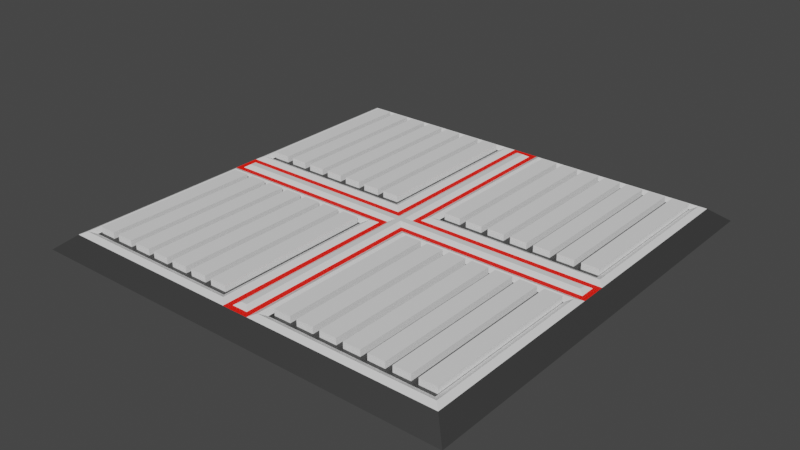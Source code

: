 # Source: Floortile3.blend  (saved by Blender 2.90.8; exported with 4.5.12 LTS)
import bpy
from mathutils import Matrix  # noqa: F401  (used for matrix-valued properties, if any)

bpy.ops.wm.read_factory_settings(use_empty=True)
scene = bpy.context.scene
scene.name = 'Scene'

# ---- collections
col_collection = bpy.data.collections.new('Collection'); scene.collection.children.link(col_collection)

# ---- materials (node trees are filled in below, after node groups)
mat_black = bpy.data.materials.new('Black')
mat_black.use_transparent_shadow = False
mat_white = bpy.data.materials.new('White')
mat_white.use_transparent_shadow = False
mat_glowing = bpy.data.materials.new('Glowing')
mat_glowing.use_transparent_shadow = False

# ---- material node trees
mat_black.use_nodes = True; mat_black.node_tree.nodes.clear()
_N = mat_black.node_tree.nodes; _L = mat_black.node_tree.links
n0 = _N.new('ShaderNodeBsdfPrincipled'); n0.name = 'Principled BSDF'; n0.location = (10, 300)
n0.distribution = 'GGX'
n0.subsurface_method = 'BURLEY'
n0.inputs[0].default_value = (0.07411, 0.07411, 0.07411, 1.0)
n0.inputs[1].default_value = 0.5541
n0.inputs[3].default_value = 1.45
n0.inputs[13].default_value = 0.5637
n0.inputs[27].default_value = (0.0, 0.0, 0.0, 1.0)
n0.inputs[28].default_value = 1.0
n1 = _N.new('ShaderNodeOutputMaterial'); n1.name = 'Material Output'; n1.location = (300, 300)
_L.new(n0.outputs[0], n1.inputs[0])
n1.is_active_output = True
mat_white.use_nodes = True; mat_white.node_tree.nodes.clear()
_N = mat_white.node_tree.nodes; _L = mat_white.node_tree.links
n0 = _N.new('ShaderNodeBsdfPrincipled'); n0.name = 'Principled BSDF'; n0.location = (10, 300)
n0.distribution = 'GGX'
n0.subsurface_method = 'BURLEY'
n0.inputs[3].default_value = 1.45
n0.inputs[27].default_value = (0.0, 0.0, 0.0, 1.0)
n0.inputs[28].default_value = 1.0
n1 = _N.new('ShaderNodeOutputMaterial'); n1.name = 'Material Output'; n1.location = (300, 300)
_L.new(n0.outputs[0], n1.inputs[0])
n1.is_active_output = True
mat_glowing.use_nodes = True; mat_glowing.node_tree.nodes.clear()
_N = mat_glowing.node_tree.nodes; _L = mat_glowing.node_tree.links
n0 = _N.new('ShaderNodeBsdfPrincipled'); n0.name = 'Principled BSDF'; n0.location = (10, 300)
n0.distribution = 'GGX'
n0.subsurface_method = 'BURLEY'
n0.inputs[0].default_value = (0.8, 0.001268, 0.0, 1.0)
n0.inputs[3].default_value = 1.45
n0.inputs[27].default_value = (0.2679, 0.004415, 0.0, 1.0)
n0.inputs[28].default_value = 1.0
n1 = _N.new('ShaderNodeOutputMaterial'); n1.name = 'Material Output'; n1.location = (300, 300)
_L.new(n0.outputs[0], n1.inputs[0])
n1.is_active_output = True

# ---- world
world_world = bpy.data.worlds.new('World'); scene.world = world_world
world_world.use_nodes = True; world_world.node_tree.nodes.clear()
_N = world_world.node_tree.nodes; _L = world_world.node_tree.links
n0 = _N.new('ShaderNodeOutputWorld'); n0.name = 'World Output'; n0.location = (300, 300)
n1 = _N.new('ShaderNodeBackground'); n1.name = 'Background'; n1.location = (10, 300)
n1.inputs[0].default_value = (0.05088, 0.05088, 0.05088, 1.0)
_L.new(n1.outputs[0], n0.inputs[0])
n0.is_active_output = True
world_world.color = (0.05088, 0.05088, 0.05088)
world_world.use_sun_shadow = False
world_world.sun_shadow_jitter_overblur = 0.0

# ---- meshes
me_plane = bpy.data.meshes.new('Plane')
me_plane.from_pydata([(-1.5, -1.5, 0.0), (1.5, -1.5, 0.0), (-1.5, 1.5, 0.0), (1.5, 1.5, 0.0), (-1.299, 1.299, 0.09394), (1.299, -1.299, 0.09394), (-1.299, -1.299, 0.09394), (1.299, 1.299, 0.09394), (1.299, -0.1741, 0.09394), (1.299, 0.1741, 0.09394), (-1.299, -0.1741, 0.09394), (-1.299, 0.1741, 0.09394), (-1.5, 0.1, 0.0), (-1.5, -0.1, 0.0), (1.5, -0.1, 0.0), (1.5, 0.1, 0.0), (-0.1741, 1.299, 0.09394), (0.1741, 1.299, 0.09394), (-0.1741, -1.299, 0.09394), (0.1741, -1.299, 0.09394), (-0.1, -1.5, 0.0), (0.1, -1.5, 0.0), (-0.1, 1.5, 0.0), (0.1, 1.5, 0.0), (0.1, 0.1, 0.0), (-0.1, 0.1, 0.0), (0.1, -0.1, 0.0), (-0.1, -0.1, 0.0), (-0.1741, 0.1741, 0.09394), (0.1741, 0.1741, 0.09394), (-0.1741, -0.1741, 0.09394), (0.1741, -0.1741, 0.09394), (0.0215, 1.311, 0.1139), (1.381, 1.381, 0.09394), (1.311, 0.0215, 0.1139), (0.0215, -1.311, 0.1139), (1.381, -1.381, 0.09394), (-1.311, 0.0215, 0.1139), (-1.381, 1.381, 0.09394), (1.311, -0.0215, 0.1139), (-1.381, -1.381, 0.09394), (-1.311, -0.0215, 0.1139), (0.05468, 0.05468, 0.09394), (0.05468, -0.05468, 0.09394), (-0.0215, 1.311, 0.1139), (-0.0215, -1.311, 0.1139), (-0.05468, 0.05468, 0.09394), (-0.05468, -0.05468, 0.09394), (0.1331, 1.34, 0.1139), (1.34, 1.34, 0.1139), (1.34, 0.1331, 0.1139), (0.1331, -1.34, 0.1139), (1.34, -1.34, 0.1139), (-1.34, 0.1331, 0.1139), (-1.34, 1.34, 0.1139), (1.34, -0.1331, 0.1139), (-1.34, -1.34, 0.1139), (-1.34, -0.1331, 0.1139), (0.1331, 0.1331, 0.1139), (0.1331, -0.1331, 0.1139), (-0.1331, 1.34, 0.1139), (-0.1331, -1.34, 0.1139), (-0.1331, 0.1331, 0.1139), (-0.1331, -0.1331, 0.1139), (1.381, -0.09208, 0.09394), (1.381, 0.09208, 0.09394), (-1.381, -0.09208, 0.09394), (-1.381, 0.09208, 0.09394), (0.09208, 0.09208, 0.09394), (0.09208, -0.09208, 0.09394), (-0.09208, 1.381, 0.09394), (0.09208, 1.381, 0.09394), (-0.09208, -1.381, 0.09394), (0.09208, -1.381, 0.09394), (-0.09208, 0.09208, 0.09394), (-0.09208, -0.09208, 0.09394), (1.344, -0.05468, 0.09394), (1.344, 0.05468, 0.09394), (-1.344, -0.05468, 0.09394), (-1.344, 0.05468, 0.09394), (0.0215, 0.0215, 0.1139), (0.0215, -0.0215, 0.1139), (-0.05468, 1.344, 0.09394), (0.05468, 1.344, 0.09394), (-0.05468, -1.344, 0.09394), (0.05468, -1.344, 0.09394), (-0.0215, 0.0215, 0.1139), (-0.0215, -0.0215, 0.1139)], [], [(70, 22, 2, 38), (64, 36, 1, 14), (72, 40, 0, 20), (30, 10, 6, 18), (26, 14, 1, 21), (67, 38, 2, 12), (40, 66, 13, 0), (66, 67, 12, 13), (23, 3, 15, 24), (24, 15, 14, 26), (16, 4, 11, 28), (86, 37, 41, 87), (33, 65, 15, 3), (65, 64, 14, 15), (34, 80, 81, 39), (80, 86, 87, 81), (7, 17, 29, 9), (32, 44, 86, 80), (12, 25, 27, 13), (25, 24, 26, 27), (2, 22, 25, 12), (22, 23, 24, 25), (13, 27, 20, 0), (27, 26, 21, 20), (8, 31, 19, 5), (81, 87, 45, 35), (36, 73, 21, 1), (73, 72, 20, 21), (33, 3, 23, 71), (71, 23, 22, 70), (48, 49, 33, 71), (49, 50, 65, 33), (52, 51, 73, 36), (53, 54, 38, 67), (55, 52, 36, 64), (56, 57, 66, 40), (50, 58, 68, 65), (59, 55, 64, 69), (54, 60, 70, 38), (61, 56, 40, 72), (62, 53, 67, 74), (57, 63, 75, 66), (58, 48, 71, 68), (60, 62, 74, 70), (51, 59, 69, 73), (63, 61, 72, 75), (17, 7, 49, 48), (7, 9, 50, 49), (5, 19, 51, 52), (11, 4, 54, 53), (8, 5, 52, 55), (6, 10, 57, 56), (9, 29, 58, 50), (31, 8, 55, 59), (4, 16, 60, 54), (18, 6, 56, 61), (28, 11, 53, 62), (10, 30, 63, 57), (29, 17, 48, 58), (16, 28, 62, 60), (19, 31, 59, 51), (30, 18, 61, 63), (77, 76, 64, 65), (78, 79, 67, 66), (42, 77, 65, 68), (76, 43, 69, 64), (82, 83, 71, 70), (85, 84, 72, 73), (79, 46, 74, 67), (47, 78, 66, 75), (83, 42, 68, 71), (46, 82, 70, 74), (43, 85, 73, 69), (84, 47, 75, 72), (34, 39, 76, 77), (41, 37, 79, 78), (80, 34, 77, 42), (39, 81, 43, 76), (44, 32, 83, 82), (35, 45, 84, 85), (37, 86, 46, 79), (87, 41, 78, 47), (32, 80, 42, 83), (86, 44, 82, 46), (81, 35, 85, 43), (45, 87, 47, 84)])
me_plane.polygons.foreach_set('material_index', [0, 0, 0, 0, 0, 0, 0, 0, 0, 0, 0, 1, 0, 0, 1, 1, 0, 1, 0, 0, 0, 0, 0, 0, 0, 1, 0, 0, 0, 0, 1, 1, 1, 1, 1, 1, 1, 1, 1, 1, 1, 1, 1, 1, 1, 1, 1, 1, 1, 1, 1, 1, 1, 1, 1, 1, 1, 1, 1, 1, 1, 1, 2, 2, 2, 2, 2, 2, 2, 2, 2, 2, 2, 2, 1, 1, 1, 1, 1, 1, 1, 1, 1, 1, 1, 1])
_uv = me_plane.uv_layers.new(name='UVMap')
_uv.uv.foreach_set('vector', [0.0, 0.0, 0.0, 0.0, 0.0, 0.0, 0.0, 0.0, 0.0, 0.0, 0.0, 0.0, 0.0, 0.0, 0.0, 0.0, 0.0, 0.0, 0.0, 0.0, 0.0, 0.0, 0.0, 0.0, 0.0, 0.0, 0.0, 0.0, 0.0, 0.0, 0.0, 0.0, 0.0, 0.0, 0.0, 0.0, 0.0, 0.0, 0.0, 0.0, 0.0, 0.0, 0.0, 0.0, 0.0, 0.0, 0.0, 0.0, 0.0, 0.0, 0.0, 0.0, 0.0, 0.0, 0.0, 0.0, 0.0, 0.0, 0.0, 0.0, 0.0, 0.0, 0.0, 0.0, 0.0, 0.0, 0.0, 0.0, 0.0, 0.0, 0.0, 0.0, 0.0, 0.0, 0.0, 0.0, 0.0, 0.0, 0.0, 0.0, 0.0, 0.0, 0.0, 0.0, 0.0, 0.0, 0.0, 0.0, 0.0, 0.0, 0.0, 0.0, 0.0, 0.0, 0.0, 0.0, 0.0, 0.0, 0.0, 0.0, 0.0, 0.0, 0.0, 0.0, 0.0, 0.0, 0.0, 0.0, 0.0, 0.0, 0.0, 0.0, 0.0, 0.0, 0.0, 0.0, 0.0, 0.0, 0.0, 0.0, 0.0, 0.0, 0.0, 0.0, 0.0, 0.0, 0.0, 0.0, 0.0, 0.0, 0.0, 0.0, 0.0, 0.0, 0.0, 0.0, 0.0, 0.0, 0.0, 0.0, 0.0, 0.0, 0.0, 0.0, 0.0, 0.0, 0.0, 0.0, 0.0, 0.0, 0.0, 0.0, 0.0, 0.0, 0.0, 0.0, 0.0, 0.0, 0.0, 0.0, 0.0, 0.0, 0.0, 0.0, 0.0, 0.0, 0.0, 0.0, 0.0, 0.0, 0.0, 0.0, 0.0, 0.0, 0.0, 0.0, 0.0, 0.0, 0.0, 0.0, 0.0, 0.0, 0.0, 0.0, 0.0, 0.0, 0.0, 0.0, 0.0, 0.0, 0.0, 0.0, 0.0, 0.0, 0.0, 0.0, 0.0, 0.0, 0.0, 0.0, 0.0, 0.0, 0.0, 0.0, 0.0, 0.0, 0.0, 0.0, 0.0, 0.0, 0.0, 0.0, 0.0, 0.0, 0.0, 0.0, 0.0, 0.0, 0.0, 0.0, 0.0, 0.0, 0.0, 0.0, 0.0, 0.0, 0.0, 0.0, 0.0, 0.0, 0.0, 0.0, 0.0, 0.0, 0.0, 0.0, 0.0, 0.0, 0.0, 0.0, 0.0, 0.0, 0.0, 0.0, 0.0, 0.0, 0.0, 0.0, 0.0, 0.0, 0.0, 0.0, 0.0, 0.0, 0.0, 0.0, 0.0, 0.0, 0.0, 0.0, 0.0, 0.0, 0.0, 0.0, 0.0, 0.0, 0.0, 0.0, 0.0, 0.0, 0.0, 0.0, 0.0, 0.0, 0.0, 0.0, 0.0, 0.0, 0.0, 0.0, 0.0, 0.0, 0.0, 0.0, 0.0, 0.0, 0.0, 0.0, 0.0, 0.0, 0.0, 0.0, 0.0, 0.0, 0.0, 0.0, 0.0, 0.0, 0.0, 0.0, 0.0, 0.0, 0.0, 0.0, 0.0, 0.0, 0.0, 0.0, 0.0, 0.0, 0.0, 0.0, 0.0, 0.0, 0.0, 0.0, 0.0, 0.0, 0.0, 0.0, 0.0, 0.0, 0.0, 0.0, 0.0, 0.0, 0.0, 0.0, 0.0, 0.0, 0.0, 0.0, 0.0, 0.0, 0.0, 0.0, 0.0, 0.0, 0.0, 0.0, 0.0, 0.0, 0.0, 0.0, 0.0, 0.0, 0.0, 0.0, 0.0, 0.0, 0.0, 0.0, 0.0, 0.0, 0.0, 0.0, 0.0, 0.0, 0.0, 0.0, 0.0, 0.0, 0.0, 0.0, 0.0, 0.0, 0.0, 0.0, 0.0, 0.0, 0.0, 0.0, 0.0, 0.0, 0.0, 0.0, 0.0, 0.0, 0.0, 0.0, 0.0, 0.0, 0.0, 0.0, 0.0, 0.0, 0.0, 0.0, 0.0, 0.0, 0.0, 0.0, 0.0, 0.0, 0.0, 0.0, 0.0, 0.0, 0.0, 0.0, 0.0, 0.0, 0.0, 0.0, 0.0, 0.0, 0.0, 0.0, 0.0, 0.0, 0.0, 0.0, 0.0, 0.0, 0.0, 0.0, 0.0, 0.0, 0.0, 0.0, 0.0, 0.0, 0.0, 0.0, 0.0, 0.0, 0.0, 0.0, 0.0, 0.0, 0.0, 0.0, 0.0, 0.0, 0.0, 0.0, 0.0, 0.0, 0.0, 0.0, 0.0, 0.0, 0.0, 0.0, 0.0, 0.0, 0.0, 0.0, 0.0, 0.0, 0.0, 0.0, 0.0, 0.0, 0.0, 0.0, 0.0, 0.0, 0.0, 0.0, 0.0, 0.0, 0.0, 0.0, 0.0, 0.0, 0.0, 0.0, 0.0, 0.0, 0.0, 0.0, 0.0, 0.0, 0.0, 0.0, 0.0, 0.0, 0.0, 0.0, 0.0, 0.0, 0.0, 0.0, 0.0, 0.0, 0.0, 0.0, 0.0, 0.0, 0.0, 0.0, 0.0, 0.0, 0.0, 0.0, 0.0, 0.0, 0.0, 0.0, 0.0, 0.0, 0.0, 0.0, 0.0, 0.0, 0.0, 0.0, 0.0, 0.0, 0.0, 0.0, 0.0, 0.0, 0.0, 0.0, 0.0, 0.0, 0.0, 0.0, 0.0, 0.0, 0.0, 0.0, 0.0, 0.0, 0.0, 0.0, 0.0, 0.0, 0.0, 0.0, 0.0, 0.0, 0.0, 0.0, 0.0, 0.0, 0.0, 0.0, 0.0, 0.0, 0.0, 0.0, 0.0, 0.0, 0.0, 0.0, 0.0, 0.0, 0.0, 0.0, 0.0, 0.0, 0.0, 0.0, 0.0, 0.0, 0.0, 0.0, 0.0, 0.0, 0.0, 0.0, 0.0, 0.0, 0.0, 0.0, 0.0, 0.0, 0.0, 0.0, 0.0, 0.0, 0.0, 0.0, 0.0, 0.0, 0.0, 0.0, 0.0, 0.0, 0.0, 0.0, 0.0, 0.0, 0.0, 0.0, 0.0, 0.0, 0.0, 0.0, 0.0, 0.0, 0.0, 0.0, 0.0, 0.0, 0.0, 0.0, 0.0, 0.0, 0.0, 0.0, 0.0, 0.0, 0.0, 0.0, 0.0, 0.0, 0.0, 0.0, 0.0, 0.0, 0.0, 0.0, 0.0, 0.0, 0.0, 0.0, 0.0, 0.0, 0.0, 0.0, 0.0, 0.0, 0.0, 0.0, 0.0, 0.0, 0.0, 0.0, 0.0, 0.0, 0.0, 0.0, 0.0, 0.0, 0.0, 0.0, 0.0, 0.0, 0.0, 0.0, 0.0, 0.0, 0.0, 0.0, 0.0, 0.0, 0.0, 0.0, 0.0, 0.0, 0.0, 0.0, 0.0, 0.0, 0.0, 0.0, 0.0, 0.0, 0.0, 0.0, 0.0, 0.0, 0.0, 0.0, 0.0, 0.0, 0.0, 0.0, 0.0, 0.0, 0.0, 0.0, 0.0, 0.0, 0.0, 0.0, 0.0, 0.0, 0.0, 0.0, 0.0, 0.0, 0.0, 0.0])
me_plane.materials.append(mat_black)
me_plane.materials.append(mat_white)
me_plane.materials.append(mat_glowing)
me_plane.use_remesh_fix_poles = True
me_plane.use_remesh_preserve_attributes = False
me_plane.use_mirror_vertex_groups = False
me_plane.update()
me_plane_001 = bpy.data.meshes.new('Plane.001')
me_plane_001.from_pydata([(-0.05845, -0.1051, 0.3471), (-0.05845, -0.1051, 0.464), (-0.05845, 0.9855, 0.3471), (-0.05845, 0.9855, 0.464), (0.05845, -0.1051, 0.3471), (0.05845, -0.1051, 0.464), (0.05845, 0.9855, 0.3471), (0.05845, 0.9855, 0.464)], [], [(0, 1, 3, 2), (2, 3, 7, 6), (6, 7, 5, 4), (4, 5, 1, 0), (2, 6, 4, 0), (7, 3, 1, 5)])
_uv = me_plane_001.uv_layers.new(name='UVMap')
_uv.uv.foreach_set('vector', [0.375, 0.0, 0.625, 0.0, 0.625, 0.25, 0.375, 0.25, 0.375, 0.25, 0.625, 0.25, 0.625, 0.5, 0.375, 0.5, 0.375, 0.5, 0.625, 0.5, 0.625, 0.75, 0.375, 0.75, 0.375, 0.75, 0.625, 0.75, 0.625, 1.0, 0.375, 1.0, 0.125, 0.5, 0.375, 0.5, 0.375, 0.75, 0.125, 0.75, 0.625, 0.5, 0.875, 0.5, 0.875, 0.75, 0.625, 0.75])
me_plane_001.use_remesh_fix_poles = True
me_plane_001.use_remesh_preserve_attributes = False
me_plane_001.use_mirror_vertex_groups = False
me_plane_001.update()

# ---- objects
ob_plane = bpy.data.objects.new('Plane', me_plane)
ob_plane_001 = bpy.data.objects.new('Plane.001', me_plane_001)

# ---- transforms, parenting, visibility, modifiers, constraints
ob_plane.location = (0.0, 0.0, 0.0)
ob_plane.lineart.crease_threshold = 0.0
_m = ob_plane.modifiers.new('Bevel', 'BEVEL')
_m.width = 0.03
_m.width_pct = 0.03
_m.limit_method = 'WEIGHT'
_m = ob_plane.modifiers.new('Boolean.002', 'BOOLEAN')
_m.object = ob_plane_001
_m.solver = 'FAST'
ob_plane_001.location = (-1.228, -1.17, -0.3262)
ob_plane_001.hide_viewport = True
ob_plane_001.lineart.crease_threshold = 0.0
_m = ob_plane_001.modifiers.new('Bevel', 'BEVEL')
_m.width = 0.02
_m.width_pct = 0.02
_m.limit_method = 'WEIGHT'
_m = ob_plane_001.modifiers.new('Array.001', 'ARRAY')
_m.count = 7
_m.constant_offset_displace = (0.0, 0.0, 0.0)
_m.relative_offset_displace = (1.4, 0.0, 0.0)
_m = ob_plane_001.modifiers.new('Array', 'ARRAY')
_m.constant_offset_displace = (0.0, 0.0, 0.0)
_m.relative_offset_displace = (1.35, 0.0, 0.0)
_m = ob_plane_001.modifiers.new('Array.002', 'ARRAY')
_m.constant_offset_displace = (0.0, 0.0, 0.0)
_m.relative_offset_displace = (0.0, 1.35, 0.0)

# ---- collection membership
col_collection.objects.link(ob_plane)
col_collection.objects.link(ob_plane_001)

# ---- scene / render settings (as saved in the file)
scene.frame_start = 1; scene.frame_end = 250; scene.frame_set(1)
scene.render.engine = 'BLENDER_EEVEE_NEXT'
scene.cycles.use_denoising = False
scene.cycles.samples = 128
scene.cycles.sampling_pattern = 'TABULATED_SOBOL'
scene.cycles.use_adaptive_sampling = False
scene.cycles.use_light_tree = False
scene.view_settings.view_transform = 'Filmic'
bpy.context.view_layer.update()

# ---- added for rendering (the .blend has no active camera and no usable light): camera, sun
cam_auto = bpy.data.cameras.new('AutoCamera')
cam_auto.lens = 50.0
cam_auto.sensor_width = 36.0
cam_auto.clip_end = 1000.0
ob_auto_camera = bpy.data.objects.new('AutoCamera', cam_auto)
scene.collection.objects.link(ob_auto_camera)
ob_auto_camera.location = (3.92747, -4.71296, 3.21087)
ob_auto_camera.rotation_euler = (1.09748, -7.21219e-08, 0.694738)
scene.camera = ob_auto_camera
light_auto_sun = bpy.data.lights.new('AutoSun', 'SUN')
light_auto_sun.energy = 3.0
light_auto_sun.angle = 0.0523599
ob_auto_sun = bpy.data.objects.new('AutoSun', light_auto_sun)
scene.collection.objects.link(ob_auto_sun)
ob_auto_sun.rotation_euler = (0.872665, 0.174533, 0.523599)
bpy.context.view_layer.update()
